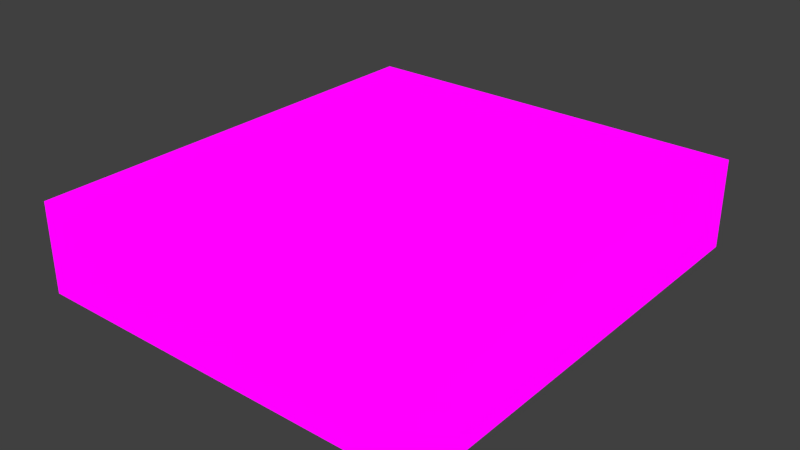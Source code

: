 # Source: 16seg.blend  (saved by Blender 3.1.7; exported with 4.5.12 LTS)
import bpy
from mathutils import Matrix  # noqa: F401  (used for matrix-valued properties, if any)

bpy.ops.wm.read_factory_settings(use_empty=True)
scene = bpy.context.scene
scene.name = 'Scene'

# ---- collections
col_collection_1 = bpy.data.collections.new('Collection 1'); scene.collection.children.link(col_collection_1)

# ---- images (referenced by path relative to the original .blend; pixels are not part of the script)
import os
ASSET_DIR = os.environ.get("B2B_ASSET_DIR", "")  # directory of the original .blend (textures are referenced by path, not embedded)
HERE = os.path.dirname(os.path.abspath(__file__))  # packed textures are extracted next to this script under _unpacked/

def load_image(name, relpath, width, height, colorspace="sRGB"):
    """Load a texture the original file referenced (path relative to the .blend, or extracted next to this script)."""
    p = next((c for c in (os.path.join(HERE, relpath), os.path.join(ASSET_DIR, relpath)) if relpath and os.path.exists(c)), "")
    if p:
        img = bpy.data.images.load(p, check_existing=True)
        img.name = name
    else:  # same state as the original file: an image datablock whose file is absent (Cycles renders it pink)
        img = bpy.data.images.new(name, width, height)
        img.source = "FILE"
        img.filepath = "//" + (relpath or name)
    img.colorspace_settings.name = colorspace
    return img
img_segment_display_digit_png = load_image('segment_display_digit.png', 'segment_display_digit.png', 1024, 1024, 'sRGB')
img_segment_display_png = load_image('segment_display.png', 'segment_display.png', 1024, 1024, 'sRGB')

# ---- materials (node trees are filled in below, after node groups)
mat_digits = bpy.data.materials.new('Digits')
mat_digits.alpha_threshold = 0.0
mat_digits.use_transparent_shadow = False
mat_digits.roughness = 0.5
mat_digits.line_color = (0.0, 0.0, 0.0, 1.0)
mat_base = bpy.data.materials.new('Base')
mat_base.alpha_threshold = 0.0
mat_base.use_transparent_shadow = False
mat_base.roughness = 0.5
mat_base.line_color = (0.0, 0.0, 0.0, 1.0)

# ---- material node trees
mat_digits.use_nodes = True; mat_digits.node_tree.nodes.clear()
_N = mat_digits.node_tree.nodes; _L = mat_digits.node_tree.links
n0 = _N.new('ShaderNodeOutputMaterial'); n0.name = 'Material Output'; n0.location = (300, 300)
n1 = _N.new('ShaderNodeBackground'); n1.name = 'Background'; n1.location = (10, 300)
n2 = _N.new('ShaderNodeTexImage'); n2.name = 'Image Texture'; n2.location = (-280, 260)
n2.image = img_segment_display_digit_png
n2.interpolation = 'Closest'
_L.new(n1.outputs[0], n0.inputs[0])
_L.new(n2.outputs[0], n1.inputs[0])
n0.is_active_output = True
mat_base.use_nodes = True; mat_base.node_tree.nodes.clear()
_N = mat_base.node_tree.nodes; _L = mat_base.node_tree.links
n0 = _N.new('ShaderNodeOutputMaterial'); n0.name = 'Material Output'; n0.location = (300, 300)
n1 = _N.new('ShaderNodeBackground'); n1.name = 'Background'; n1.location = (10, 300)
n2 = _N.new('ShaderNodeTexImage'); n2.name = 'Image Texture'; n2.location = (-280, 260)
n2.image = img_segment_display_png
n2.interpolation = 'Closest'
_L.new(n1.outputs[0], n0.inputs[0])
_L.new(n2.outputs[0], n1.inputs[0])
n0.is_active_output = True

# ---- world
world_world = bpy.data.worlds.new('World'); scene.world = world_world
world_world.color = (0.05088, 0.05088, 0.05088)
world_world.use_sun_shadow = False
world_world.sun_shadow_jitter_overblur = 0.0
world_world.cycles.sampling_method = 'NONE'
world_world.cycles.sample_map_resolution = 256

# ---- meshes
me_8 = bpy.data.meshes.new('8')
me_8.from_pydata([(-0.1937, -0.1074, 2.384e-07), (-0.1938, 0.1073, 2.384e-07), (0.1937, 0.1074, 2.384e-07), (0.1938, -0.1073, 2.384e-07)], [], [(3, 2, 1, 0)])
_uv = me_8.uv_layers.new(name='UVMap')
_uv.uv.foreach_set('vector', [0.9766, 0.9844, 0.9766, 0.2148, 0.5312, 0.2148, 0.5312, 0.9844])
me_8.materials.append(mat_digits)
me_8.use_remesh_preserve_volume = False
me_8.use_remesh_preserve_attributes = False
me_8.use_mirror_vertex_groups = False
me_8.update()
me_10 = bpy.data.meshes.new('10')
me_10.from_pydata([(-0.1937, -0.1074, 2.384e-07), (-0.1938, 0.1073, 2.384e-07), (0.1937, 0.1074, 2.384e-07), (0.1938, -0.1073, 2.384e-07)], [], [(3, 2, 1, 0)])
_uv = me_10.uv_layers.new(name='UVMap')
_uv.uv.foreach_set('vector', [0.5312, 0.9844, 0.5312, 0.2148, 0.9766, 0.2148, 0.9766, 0.9844])
me_10.materials.append(mat_digits)
me_10.use_remesh_preserve_volume = False
me_10.use_remesh_preserve_attributes = False
me_10.use_mirror_vertex_groups = False
me_10.update()
me_1 = bpy.data.meshes.new('1')
me_1.from_pydata([(-0.05625, -0.164, 2.384e-07), (-0.05625, 0.164, 2.384e-07), (0.05625, 0.164, 2.384e-07), (0.05625, -0.164, 2.384e-07)], [], [(3, 2, 1, 0)])
_uv = me_1.uv_layers.new(name='UVMap')
_uv.uv.foreach_set('vector', [0.5039, 0.3477, 0.5032, 0.9883, 0.2767, 0.9883, 0.2773, 0.3477])
me_1.materials.append(mat_digits)
me_1.use_remesh_preserve_volume = False
me_1.use_remesh_preserve_attributes = False
me_1.use_mirror_vertex_groups = False
me_1.update()
me_0 = bpy.data.meshes.new('0')
me_0.from_pydata([(-0.05625, -0.164, 2.384e-07), (-0.05625, 0.164, 2.384e-07), (0.05625, 0.164, 2.384e-07), (0.05625, -0.164, 2.384e-07)], [], [(3, 2, 1, 0)])
_uv = me_0.uv_layers.new(name='UVMap')
_uv.uv.foreach_set('vector', [0.5039, 0.3477, 0.5032, 0.9883, 0.2767, 0.9883, 0.2773, 0.3477])
me_0.materials.append(mat_digits)
me_0.use_remesh_preserve_volume = False
me_0.use_remesh_preserve_attributes = False
me_0.use_mirror_vertex_groups = False
me_0.update()
me_2 = bpy.data.meshes.new('2')
me_2.from_pydata([(-0.05625, -0.25, 2.384e-07), (-0.05625, 0.25, 2.384e-07), (0.05625, 0.25, 2.384e-07), (0.05625, -0.25, 2.384e-07)], [], [(3, 2, 1, 0)])
_uv = me_2.uv_layers.new(name='UVMap')
_uv.uv.foreach_set('vector', [0.25, 0.01172, 0.25, 0.9883, 0.02344, 0.9883, 0.02344, 0.01172])
me_2.materials.append(mat_digits)
me_2.use_remesh_preserve_volume = False
me_2.use_remesh_preserve_attributes = False
me_2.use_mirror_vertex_groups = False
me_2.update()
me_7 = bpy.data.meshes.new('7')
me_7.from_pydata([(-0.05625, -0.25, 2.384e-07), (-0.05625, 0.25, 2.384e-07), (0.05625, 0.25, 2.384e-07), (0.05625, -0.25, 2.384e-07)], [], [(3, 2, 1, 0)])
_uv = me_7.uv_layers.new(name='UVMap')
_uv.uv.foreach_set('vector', [0.25, 0.01172, 0.25, 0.9883, 0.02344, 0.9883, 0.02344, 0.01172])
me_7.materials.append(mat_digits)
me_7.use_remesh_preserve_volume = False
me_7.use_remesh_preserve_attributes = False
me_7.use_mirror_vertex_groups = False
me_7.update()
me_9 = bpy.data.meshes.new('9')
me_9.from_pydata([(-0.05625, -0.25, 2.384e-07), (-0.05625, 0.25, 2.384e-07), (0.05625, 0.25, 2.384e-07), (0.05625, -0.25, 2.384e-07)], [], [(3, 2, 1, 0)])
_uv = me_9.uv_layers.new(name='UVMap')
_uv.uv.foreach_set('vector', [0.25, 0.01172, 0.25, 0.9883, 0.02344, 0.9883, 0.02344, 0.01172])
me_9.materials.append(mat_digits)
me_9.use_remesh_preserve_volume = False
me_9.use_remesh_preserve_attributes = False
me_9.use_mirror_vertex_groups = False
me_9.update()
me_12 = bpy.data.meshes.new('12')
me_12.from_pydata([(-0.1937, -0.1074, 2.384e-07), (-0.1938, 0.1073, 2.384e-07), (0.1937, 0.1074, 2.384e-07), (0.1938, -0.1073, 2.384e-07)], [], [(3, 2, 1, 0)])
_uv = me_12.uv_layers.new(name='UVMap')
_uv.uv.foreach_set('vector', [0.5312, 0.2148, 0.5312, 0.9844, 0.9766, 0.9844, 0.9766, 0.2148])
me_12.materials.append(mat_digits)
me_12.use_remesh_preserve_volume = False
me_12.use_remesh_preserve_attributes = False
me_12.use_mirror_vertex_groups = False
me_12.update()
me_11 = bpy.data.meshes.new('11')
me_11.from_pydata([(-0.05625, -0.164, 2.384e-07), (-0.05625, 0.164, 2.384e-07), (0.05625, 0.164, 2.384e-07), (0.05625, -0.164, 2.384e-07)], [], [(3, 2, 1, 0)])
_uv = me_11.uv_layers.new(name='UVMap')
_uv.uv.foreach_set('vector', [0.5039, 0.3477, 0.5032, 0.9883, 0.2767, 0.9883, 0.2773, 0.3477])
me_11.materials.append(mat_digits)
me_11.use_remesh_preserve_volume = False
me_11.use_remesh_preserve_attributes = False
me_11.use_mirror_vertex_groups = False
me_11.update()
me_4 = bpy.data.meshes.new('4')
me_4.from_pydata([(-0.05625, -0.164, 2.384e-07), (-0.05625, 0.164, 2.384e-07), (0.05625, 0.164, 2.384e-07), (0.05625, -0.164, 2.384e-07)], [], [(3, 2, 1, 0)])
_uv = me_4.uv_layers.new(name='UVMap')
_uv.uv.foreach_set('vector', [0.5039, 0.3477, 0.5032, 0.9883, 0.2767, 0.9883, 0.2773, 0.3477])
me_4.materials.append(mat_digits)
me_4.use_remesh_preserve_volume = False
me_4.use_remesh_preserve_attributes = False
me_4.use_mirror_vertex_groups = False
me_4.update()
me_3 = bpy.data.meshes.new('3')
me_3.from_pydata([(-0.05625, -0.25, 2.384e-07), (-0.05625, 0.25, 2.384e-07), (0.05625, 0.25, 2.384e-07), (0.05625, -0.25, 2.384e-07)], [], [(3, 2, 1, 0)])
_uv = me_3.uv_layers.new(name='UVMap')
_uv.uv.foreach_set('vector', [0.25, 0.01172, 0.25, 0.9883, 0.02344, 0.9883, 0.02344, 0.01172])
me_3.materials.append(mat_digits)
me_3.use_remesh_preserve_volume = False
me_3.use_remesh_preserve_attributes = False
me_3.use_mirror_vertex_groups = False
me_3.update()
me_6 = bpy.data.meshes.new('6')
me_6.from_pydata([(-0.05625, -0.25, 2.384e-07), (-0.05625, 0.25, 2.384e-07), (0.05625, 0.25, 2.384e-07), (0.05625, -0.25, 2.384e-07)], [], [(3, 2, 1, 0)])
_uv = me_6.uv_layers.new(name='UVMap')
_uv.uv.foreach_set('vector', [0.25, 0.01172, 0.25, 0.9883, 0.02344, 0.9883, 0.02344, 0.01172])
me_6.materials.append(mat_digits)
me_6.use_remesh_preserve_volume = False
me_6.use_remesh_preserve_attributes = False
me_6.use_mirror_vertex_groups = False
me_6.update()
me_14 = bpy.data.meshes.new('14')
me_14.from_pydata([(-0.1937, -0.1074, 2.384e-07), (-0.1938, 0.1073, 2.384e-07), (0.1937, 0.1074, 2.384e-07), (0.1938, -0.1073, 2.384e-07)], [], [(3, 2, 1, 0)])
_uv = me_14.uv_layers.new(name='UVMap')
_uv.uv.foreach_set('vector', [0.9766, 0.2148, 0.9766, 0.9844, 0.5312, 0.9844, 0.5312, 0.2148])
me_14.materials.append(mat_digits)
me_14.use_remesh_preserve_volume = False
me_14.use_remesh_preserve_attributes = False
me_14.use_mirror_vertex_groups = False
me_14.update()
me_5 = bpy.data.meshes.new('5')
me_5.from_pydata([(-0.05625, -0.164, 2.384e-07), (-0.05625, 0.164, 2.384e-07), (0.05625, 0.164, 2.384e-07), (0.05625, -0.164, 2.384e-07)], [], [(3, 2, 1, 0)])
_uv = me_5.uv_layers.new(name='UVMap')
_uv.uv.foreach_set('vector', [0.5039, 0.3477, 0.5032, 0.9883, 0.2767, 0.9883, 0.2773, 0.3477])
me_5.materials.append(mat_digits)
me_5.use_remesh_preserve_volume = False
me_5.use_remesh_preserve_attributes = False
me_5.use_mirror_vertex_groups = False
me_5.update()
me_13 = bpy.data.meshes.new('13')
me_13.from_pydata([(-0.05625, -0.25, 2.384e-07), (-0.05625, 0.25, 2.384e-07), (0.05625, 0.25, 2.384e-07), (0.05625, -0.25, 2.384e-07)], [], [(3, 2, 1, 0)])
_uv = me_13.uv_layers.new(name='UVMap')
_uv.uv.foreach_set('vector', [0.25, 0.01172, 0.25, 0.9883, 0.02344, 0.9883, 0.02344, 0.01172])
me_13.materials.append(mat_digits)
me_13.use_remesh_preserve_volume = False
me_13.use_remesh_preserve_attributes = False
me_13.use_mirror_vertex_groups = False
me_13.update()
me_15 = bpy.data.meshes.new('15')
me_15.from_pydata([(-0.05625, -0.164, 2.384e-07), (-0.05625, 0.164, 2.384e-07), (0.05625, 0.164, 2.384e-07), (0.05625, -0.164, 2.384e-07)], [], [(3, 2, 1, 0)])
_uv = me_15.uv_layers.new(name='UVMap')
_uv.uv.foreach_set('vector', [0.5039, 0.3477, 0.5032, 0.9883, 0.2767, 0.9883, 0.2773, 0.3477])
me_15.materials.append(mat_digits)
me_15.use_remesh_preserve_volume = False
me_15.use_remesh_preserve_attributes = False
me_15.use_mirror_vertex_groups = False
me_15.update()
me_base = bpy.data.meshes.new('base')
me_base.from_pydata([(-0.5625, -0.625, -0.75), (-0.5625, 0.625, -0.75), (0.5625, 0.625, -0.75), (0.5625, -0.625, -0.75), (-0.5625, -0.625, -0.5), (-0.5625, 0.625, -0.5), (0.5625, 0.625, -0.5), (0.5625, -0.625, -0.5)], [], [(4, 5, 1, 0), (5, 6, 2, 1), (6, 7, 3, 2), (7, 4, 0, 3), (7, 6, 5, 4)])
_uv = me_base.uv_layers.new(name='UVMap')
_uv.uv.foreach_set('vector', [0.5938, 0.5938, 0.5938, 0.9062, 0.5312, 0.9062, 0.5312, 0.5938, 0.9062, 1.0, 0.625, 1.0, 0.625, 0.9375, 0.9062, 0.9375, 0.9375, 0.9062, 0.9375, 0.5938, 1.0, 0.5938, 1.0, 0.9062, 0.9062, 0.5625, 0.625, 0.5625, 0.625, 0.5, 0.9062, 0.5, 0.9062, 0.5938, 0.9062, 0.9062, 0.625, 0.9062, 0.625, 0.5938])
me_base.materials.append(mat_base)
me_base.use_remesh_preserve_volume = False
me_base.use_remesh_preserve_attributes = False
me_base.use_mirror_vertex_groups = False
me_base.update()

# ---- objects
ob_8 = bpy.data.objects.new('8', me_8)
ob_10 = bpy.data.objects.new('10', me_10)
ob_1 = bpy.data.objects.new('1', me_1)
ob_0 = bpy.data.objects.new('0', me_0)
ob_2 = bpy.data.objects.new('2', me_2)
ob_7 = bpy.data.objects.new('7', me_7)
ob_9 = bpy.data.objects.new('9', me_9)
ob_12 = bpy.data.objects.new('12', me_12)
ob_11 = bpy.data.objects.new('11', me_11)
ob_4 = bpy.data.objects.new('4', me_4)
ob_3 = bpy.data.objects.new('3', me_3)
ob_6 = bpy.data.objects.new('6', me_6)
ob_14 = bpy.data.objects.new('14', me_14)
ob_5 = bpy.data.objects.new('5', me_5)
ob_13 = bpy.data.objects.new('13', me_13)
ob_15 = bpy.data.objects.new('15', me_15)
ob_base = bpy.data.objects.new('base', me_base)

# ---- transforms, parenting, visibility, modifiers, constraints
ob_8.location = (-0.08834, 0.1305, 0.251)
ob_8.rotation_euler = (0.0, 0.0, 1.571)
ob_8.scale = (0.5, 0.5, 0.5)
ob_8.lineart.crease_threshold = 0.0
ob_10.location = (0.08834, 0.1305, 0.251)
ob_10.rotation_euler = (0.0, 0.0, 1.571)
ob_10.scale = (0.5, 0.5, 0.5)
ob_10.lineart.crease_threshold = 0.0
ob_1.location = (0.08907, 0.2595, 0.251)
ob_1.rotation_euler = (0.0, 0.0, 1.571)
ob_1.scale = (0.5, 0.5, 0.5)
ob_1.lineart.crease_threshold = 0.0
ob_0.location = (-0.08907, 0.2595, 0.251)
ob_0.rotation_euler = (0.0, 0.0, 1.571)
ob_0.scale = (0.5, 0.5, 0.5)
ob_0.lineart.crease_threshold = 0.0
ob_2.location = (0.1765, 0.1294, 0.251)
ob_2.scale = (0.5, 0.5, 0.5)
ob_2.lineart.crease_threshold = 0.0
ob_7.location = (-0.1765, 0.1294, 0.251)
ob_7.scale = (0.5, 0.5, 0.5)
ob_7.lineart.crease_threshold = 0.0
ob_9.location = (5.259e-09, 0.1294, 0.251)
ob_9.scale = (0.5, 0.5, 0.5)
ob_9.lineart.crease_threshold = 0.0
ob_12.location = (0.08834, -0.1305, 0.251)
ob_12.rotation_euler = (0.0, 0.0, 1.571)
ob_12.scale = (0.5, 0.5, 0.5)
ob_12.lineart.crease_threshold = 0.0
ob_11.location = (0.08907, 0.0, 0.251)
ob_11.rotation_euler = (0.0, 0.0, 1.571)
ob_11.scale = (0.5, 0.5, 0.5)
ob_11.lineart.crease_threshold = 0.0
ob_4.location = (0.08907, -0.2595, 0.251)
ob_4.rotation_euler = (0.0, 0.0, 1.571)
ob_4.scale = (0.5, 0.5, 0.5)
ob_4.lineart.crease_threshold = 0.0
ob_3.location = (0.1765, -0.1294, 0.251)
ob_3.scale = (0.5, 0.5, 0.5)
ob_3.lineart.crease_threshold = 0.0
ob_6.location = (-0.1765, -0.1294, 0.251)
ob_6.scale = (0.5, 0.5, 0.5)
ob_6.lineart.crease_threshold = 0.0
ob_14.location = (-0.08834, -0.1305, 0.251)
ob_14.rotation_euler = (0.0, 0.0, 1.571)
ob_14.scale = (0.5, 0.5, 0.5)
ob_14.lineart.crease_threshold = 0.0
ob_5.location = (-0.08907, -0.2595, 0.251)
ob_5.rotation_euler = (0.0, 0.0, 1.571)
ob_5.scale = (0.5, 0.5, 0.5)
ob_5.lineart.crease_threshold = 0.0
ob_13.location = (5.259e-09, -0.1294, 0.251)
ob_13.scale = (0.5, 0.5, 0.5)
ob_13.lineart.crease_threshold = 0.0
ob_15.location = (-0.08907, 0.0, 0.251)
ob_15.rotation_euler = (0.0, 0.0, 1.571)
ob_15.scale = (0.5, 0.5, 0.5)
ob_15.lineart.crease_threshold = 0.0
ob_base.location = (0.0, 0.0, 0.5)
ob_base.scale = (0.5, 0.5, 0.5)
ob_base.lineart.crease_threshold = 0.0

# ---- collection membership
col_collection_1.objects.link(ob_8)
col_collection_1.objects.link(ob_10)
col_collection_1.objects.link(ob_1)
col_collection_1.objects.link(ob_0)
col_collection_1.objects.link(ob_2)
col_collection_1.objects.link(ob_7)
col_collection_1.objects.link(ob_9)
col_collection_1.objects.link(ob_12)
col_collection_1.objects.link(ob_11)
col_collection_1.objects.link(ob_4)
col_collection_1.objects.link(ob_3)
col_collection_1.objects.link(ob_6)
col_collection_1.objects.link(ob_14)
col_collection_1.objects.link(ob_5)
col_collection_1.objects.link(ob_13)
col_collection_1.objects.link(ob_15)
col_collection_1.objects.link(ob_base)

# ---- scene / render settings (as saved in the file)
scene.frame_start = 1; scene.frame_end = 250; scene.frame_set(26)
scene.render.engine = 'BLENDER_EEVEE_NEXT'
scene.render.image_settings.color_mode = 'RGB'
scene.render.image_settings.compression = 90
scene.render.resolution_percentage = 50
scene.render.dither_intensity = 0.0
scene.cycles.use_denoising = False
scene.cycles.samples = 10
scene.cycles.sampling_pattern = 'TABULATED_SOBOL'
scene.cycles.light_sampling_threshold = 0.0
scene.cycles.use_adaptive_sampling = False
scene.cycles.use_light_tree = False
scene.cycles.blur_glossy = 0.0
scene.cycles.pixel_filter_type = 'GAUSSIAN'
scene.cycles.sample_clamp_indirect = 0.0
scene.view_settings.view_transform = 'Standard'
bpy.context.view_layer.update()

# ---- added for rendering (the .blend has no active camera and no usable light): camera, sun
cam_auto = bpy.data.cameras.new('AutoCamera')
cam_auto.lens = 50.0
cam_auto.sensor_width = 36.0
cam_auto.clip_end = 1000.0
ob_auto_camera = bpy.data.objects.new('AutoCamera', cam_auto)
scene.collection.objects.link(ob_auto_camera)
ob_auto_camera.location = (0.786663, -0.943995, 0.81733)
ob_auto_camera.rotation_euler = (1.09748, -7.21219e-08, 0.694738)
scene.camera = ob_auto_camera
light_auto_sun = bpy.data.lights.new('AutoSun', 'SUN')
light_auto_sun.energy = 3.0
light_auto_sun.angle = 0.0523599
ob_auto_sun = bpy.data.objects.new('AutoSun', light_auto_sun)
scene.collection.objects.link(ob_auto_sun)
ob_auto_sun.rotation_euler = (0.872665, 0.174533, 0.523599)
bpy.context.view_layer.update()
